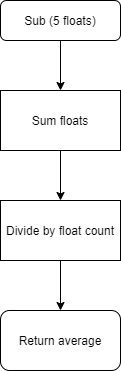

The diagram above was exported from draw.io. Its source (the exported page's mxGraphModel, read from the mxfile embedded in the PNG):
<mxGraphModel dx="460" dy="703" grid="1" gridSize="10" guides="1" tooltips="1" connect="1" arrows="1" fold="1" page="1" pageScale="1" pageWidth="827" pageHeight="1169" math="0" shadow="0">
  <root>
    <mxCell id="WIyWlLk6GJQsqaUBKTNV-0" />
    <mxCell id="WIyWlLk6GJQsqaUBKTNV-1" parent="WIyWlLk6GJQsqaUBKTNV-0" />
    <mxCell id="XZr59LIrLDHGKGpylJxb-21" value="" style="edgeStyle=orthogonalEdgeStyle;rounded=0;orthogonalLoop=1;jettySize=auto;html=1;endArrow=classic;endFill=1;" edge="1" parent="WIyWlLk6GJQsqaUBKTNV-1" source="WIyWlLk6GJQsqaUBKTNV-3" target="XZr59LIrLDHGKGpylJxb-8">
      <mxGeometry relative="1" as="geometry" />
    </mxCell>
    <mxCell id="WIyWlLk6GJQsqaUBKTNV-3" value="Sub (5 floats)" style="rounded=1;whiteSpace=wrap;html=1;fontSize=12;glass=0;strokeWidth=1;shadow=0;" parent="WIyWlLk6GJQsqaUBKTNV-1" vertex="1">
      <mxGeometry x="160" y="80" width="120" height="40" as="geometry" />
    </mxCell>
    <mxCell id="XZr59LIrLDHGKGpylJxb-13" value="" style="edgeStyle=orthogonalEdgeStyle;rounded=0;orthogonalLoop=1;jettySize=auto;html=1;endArrow=classic;endFill=1;" edge="1" parent="WIyWlLk6GJQsqaUBKTNV-1" source="XZr59LIrLDHGKGpylJxb-8" target="XZr59LIrLDHGKGpylJxb-12">
      <mxGeometry relative="1" as="geometry" />
    </mxCell>
    <mxCell id="XZr59LIrLDHGKGpylJxb-8" value="Sum floats" style="rounded=0;whiteSpace=wrap;html=1;" vertex="1" parent="WIyWlLk6GJQsqaUBKTNV-1">
      <mxGeometry x="160" y="170" width="120" height="60" as="geometry" />
    </mxCell>
    <mxCell id="XZr59LIrLDHGKGpylJxb-15" value="" style="edgeStyle=orthogonalEdgeStyle;rounded=0;orthogonalLoop=1;jettySize=auto;html=1;endArrow=classic;endFill=1;" edge="1" parent="WIyWlLk6GJQsqaUBKTNV-1" source="XZr59LIrLDHGKGpylJxb-12" target="XZr59LIrLDHGKGpylJxb-14">
      <mxGeometry relative="1" as="geometry" />
    </mxCell>
    <mxCell id="XZr59LIrLDHGKGpylJxb-12" value="Divide by float count" style="rounded=0;whiteSpace=wrap;html=1;" vertex="1" parent="WIyWlLk6GJQsqaUBKTNV-1">
      <mxGeometry x="160" y="280" width="120" height="60" as="geometry" />
    </mxCell>
    <mxCell id="XZr59LIrLDHGKGpylJxb-14" value="Return average" style="rounded=1;whiteSpace=wrap;html=1;" vertex="1" parent="WIyWlLk6GJQsqaUBKTNV-1">
      <mxGeometry x="160" y="390" width="120" height="60" as="geometry" />
    </mxCell>
  </root>
</mxGraphModel>